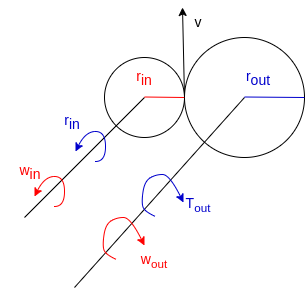

The diagram above was exported from draw.io. Its source (the exported page's mxGraphModel, read from the mxfile embedded in the PNG):
<mxGraphModel dx="550" dy="370" grid="1" gridSize="14" guides="1" tooltips="1" connect="1" arrows="1" fold="1" page="1" pageScale="1" pageWidth="1100" pageHeight="850" math="0" shadow="0">
  <root>
    <mxCell id="0" />
    <mxCell id="1" parent="0" />
    <mxCell id="RZdJj2LkiasAtQOt6Trg-1" value="" style="ellipse;whiteSpace=wrap;html=1;aspect=fixed;fillColor=none;" vertex="1" parent="1">
      <mxGeometry x="160" y="120" width="80" height="80" as="geometry" />
    </mxCell>
    <mxCell id="RZdJj2LkiasAtQOt6Trg-2" value="" style="ellipse;whiteSpace=wrap;html=1;aspect=fixed;fillColor=none;" vertex="1" parent="1">
      <mxGeometry x="240" y="100" width="120" height="120" as="geometry" />
    </mxCell>
    <mxCell id="RZdJj2LkiasAtQOt6Trg-3" value="" style="endArrow=none;html=1;rounded=0;" edge="1" parent="1">
      <mxGeometry width="50" height="50" relative="1" as="geometry">
        <mxPoint x="80" y="280" as="sourcePoint" />
        <mxPoint x="200" y="160" as="targetPoint" />
      </mxGeometry>
    </mxCell>
    <mxCell id="RZdJj2LkiasAtQOt6Trg-4" value="" style="endArrow=none;html=1;rounded=0;" edge="1" parent="1">
      <mxGeometry width="50" height="50" relative="1" as="geometry">
        <mxPoint x="130" y="350" as="sourcePoint" />
        <mxPoint x="300" y="160" as="targetPoint" />
      </mxGeometry>
    </mxCell>
    <mxCell id="RZdJj2LkiasAtQOt6Trg-5" value="" style="endArrow=none;html=1;rounded=0;entryX=1;entryY=0.5;entryDx=0;entryDy=0;fontColor=#FF0000;strokeColor=#FF0000;" edge="1" parent="1" target="RZdJj2LkiasAtQOt6Trg-1">
      <mxGeometry width="50" height="50" relative="1" as="geometry">
        <mxPoint x="200" y="159.5" as="sourcePoint" />
        <mxPoint x="270" y="159.5" as="targetPoint" />
      </mxGeometry>
    </mxCell>
    <mxCell id="RZdJj2LkiasAtQOt6Trg-6" value="" style="endArrow=none;html=1;rounded=0;entryX=1;entryY=0.5;entryDx=0;entryDy=0;strokeColor=#0000CC;" edge="1" parent="1" target="RZdJj2LkiasAtQOt6Trg-2">
      <mxGeometry width="50" height="50" relative="1" as="geometry">
        <mxPoint x="300" y="159.5" as="sourcePoint" />
        <mxPoint x="340" y="160" as="targetPoint" />
      </mxGeometry>
    </mxCell>
    <mxCell id="RZdJj2LkiasAtQOt6Trg-10" value="" style="curved=1;endArrow=classic;html=1;rounded=0;strokeColor=#0000CC;" edge="1" parent="1">
      <mxGeometry width="50" height="50" relative="1" as="geometry">
        <mxPoint x="151" y="224" as="sourcePoint" />
        <mxPoint x="131" y="214" as="targetPoint" />
        <Array as="points">
          <mxPoint x="161" y="224" />
          <mxPoint x="161" y="194" />
          <mxPoint x="141" y="194" />
        </Array>
      </mxGeometry>
    </mxCell>
    <mxCell id="RZdJj2LkiasAtQOt6Trg-11" value="" style="curved=1;endArrow=classic;html=1;rounded=0;strokeColor=#FF0000;" edge="1" parent="1">
      <mxGeometry width="50" height="50" relative="1" as="geometry">
        <mxPoint x="110" y="269" as="sourcePoint" />
        <mxPoint x="90" y="259" as="targetPoint" />
        <Array as="points">
          <mxPoint x="120" y="269" />
          <mxPoint x="120" y="239" />
          <mxPoint x="100" y="239" />
        </Array>
      </mxGeometry>
    </mxCell>
    <mxCell id="RZdJj2LkiasAtQOt6Trg-13" value="" style="curved=1;endArrow=classic;html=1;rounded=0;strokeColor=#FF0000;" edge="1" parent="1">
      <mxGeometry width="50" height="50" relative="1" as="geometry">
        <mxPoint x="172" y="322" as="sourcePoint" />
        <mxPoint x="200" y="308" as="targetPoint" />
        <Array as="points">
          <mxPoint x="172" y="322" />
          <mxPoint x="161" y="317" />
          <mxPoint x="158" y="308" />
          <mxPoint x="161" y="287" />
          <mxPoint x="172" y="280" />
          <mxPoint x="186" y="280" />
        </Array>
      </mxGeometry>
    </mxCell>
    <mxCell id="RZdJj2LkiasAtQOt6Trg-14" value="r&lt;sub style=&quot;font-size: 14px;&quot;&gt;in&lt;/sub&gt;" style="text;html=1;align=center;verticalAlign=middle;whiteSpace=wrap;rounded=0;fontSize=14;fontColor=#0000CC;" vertex="1" parent="1">
      <mxGeometry x="98" y="170" width="60" height="30" as="geometry" />
    </mxCell>
    <mxCell id="RZdJj2LkiasAtQOt6Trg-16" value="" style="curved=1;endArrow=classic;html=1;rounded=0;strokeColor=#0000CC;" edge="1" parent="1">
      <mxGeometry width="50" height="50" relative="1" as="geometry">
        <mxPoint x="211" y="279" as="sourcePoint" />
        <mxPoint x="239" y="265" as="targetPoint" />
        <Array as="points">
          <mxPoint x="211" y="279" />
          <mxPoint x="200" y="274" />
          <mxPoint x="197" y="265" />
          <mxPoint x="200" y="244" />
          <mxPoint x="211" y="237" />
          <mxPoint x="225" y="237" />
        </Array>
      </mxGeometry>
    </mxCell>
    <mxCell id="RZdJj2LkiasAtQOt6Trg-17" value="&lt;span style=&quot;font-size: 14px;&quot;&gt;w&lt;/span&gt;&lt;sub style=&quot;font-size: 14px;&quot;&gt;in&lt;/sub&gt;" style="text;html=1;align=center;verticalAlign=middle;whiteSpace=wrap;rounded=0;fontSize=14;fontColor=#FF0000;" vertex="1" parent="1">
      <mxGeometry x="56" y="220" width="60" height="30" as="geometry" />
    </mxCell>
    <mxCell id="RZdJj2LkiasAtQOt6Trg-19" value="T&lt;sub&gt;out&lt;/sub&gt;" style="text;html=1;align=center;verticalAlign=middle;whiteSpace=wrap;rounded=0;fontSize=14;fontColor=#0000CC;" vertex="1" parent="1">
      <mxGeometry x="224" y="252" width="60" height="30" as="geometry" />
    </mxCell>
    <mxCell id="RZdJj2LkiasAtQOt6Trg-20" value="w&lt;sub&gt;out&lt;/sub&gt;" style="text;html=1;align=center;verticalAlign=middle;whiteSpace=wrap;rounded=0;fontSize=14;fontColor=#FF0000;" vertex="1" parent="1">
      <mxGeometry x="180" y="308" width="60" height="30" as="geometry" />
    </mxCell>
    <mxCell id="RZdJj2LkiasAtQOt6Trg-22" value="r&lt;sub style=&quot;font-size: 14px;&quot;&gt;in&lt;/sub&gt;" style="text;html=1;align=center;verticalAlign=middle;whiteSpace=wrap;rounded=0;fontSize=14;fontColor=#FF0000;" vertex="1" parent="1">
      <mxGeometry x="170" y="126" width="60" height="30" as="geometry" />
    </mxCell>
    <mxCell id="RZdJj2LkiasAtQOt6Trg-23" value="r&lt;sub style=&quot;font-size: 14px;&quot;&gt;out&lt;/sub&gt;" style="text;html=1;align=center;verticalAlign=middle;whiteSpace=wrap;rounded=0;fontSize=14;fontColor=#0000CC;" vertex="1" parent="1">
      <mxGeometry x="284" y="126" width="60" height="30" as="geometry" />
    </mxCell>
    <mxCell id="RZdJj2LkiasAtQOt6Trg-24" value="" style="endArrow=classic;html=1;rounded=0;exitX=1;exitY=0.5;exitDx=0;exitDy=0;" edge="1" parent="1" source="RZdJj2LkiasAtQOt6Trg-1">
      <mxGeometry width="50" height="50" relative="1" as="geometry">
        <mxPoint x="196" y="126" as="sourcePoint" />
        <mxPoint x="238" y="70" as="targetPoint" />
      </mxGeometry>
    </mxCell>
    <mxCell id="RZdJj2LkiasAtQOt6Trg-25" value="v" style="text;html=1;align=center;verticalAlign=middle;whiteSpace=wrap;rounded=0;fontSize=14;fontColor=#000000;" vertex="1" parent="1">
      <mxGeometry x="224" y="70" width="60" height="30" as="geometry" />
    </mxCell>
  </root>
</mxGraphModel>